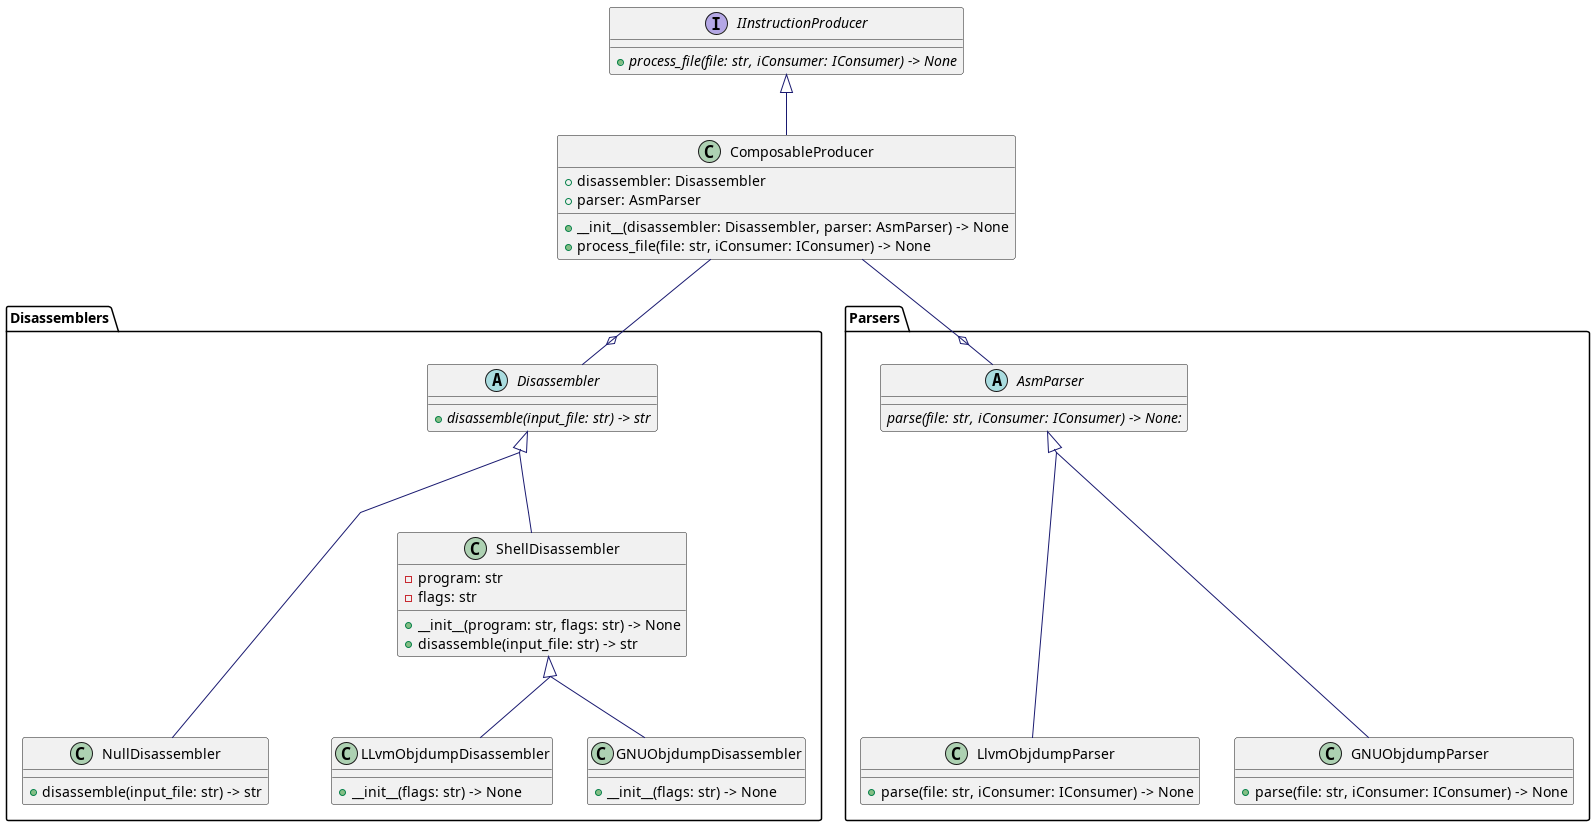

The diagram above was rendered by PlantUML. Its source (embedded in the PNG):
@startuml class_diagram_stringify_asm

skinparam linetype polyline
skinparam classFontName Helvetica
skinparam ClassFontSize 14
skinparam ArrowColor MidnightBlue
skinparam groupInheritance 2


skinparam class {

}

interface IInstructionProducer {
    {abstract} + process_file(file: str, iConsumer: IConsumer) -> None
}


class ComposableProducer {
    + disassembler: Disassembler
    + parser: AsmParser
    + __init__(disassembler: Disassembler, parser: AsmParser) -> None
    + process_file(file: str, iConsumer: IConsumer) -> None
}

package Disassemblers {

    abstract class Disassembler {
        {abstract} + disassemble(input_file: str) -> str
    }
    class ShellDisassembler {
        - program: str
        - flags: str
        + __init__(program: str, flags: str) -> None
        + disassemble(input_file: str) -> str
    }

    class GNUObjdumpDisassembler {
        + __init__(flags: str) -> None

    }

    class LLvmObjdumpDisassembler {
        + __init__(flags: str) -> None
    }

    class NullDisassembler {
        + disassemble(input_file: str) -> str
    }
}




package Parsers{
    abstract class AsmParser {
        {abstract} parse(file: str, iConsumer: IConsumer) -> None:

    }

    class LlvmObjdumpParser {
        + parse(file: str, iConsumer: IConsumer) -> None
    }


    class GNUObjdumpParser {
        + parse(file: str, iConsumer: IConsumer) -> None
    }

}




' Stringify_Asm

' Producer
IInstructionProducer <|-- ComposableProducer

AsmParser <|--- GNUObjdumpParser
AsmParser <|--- LlvmObjdumpParser

Disassembler <|-- ShellDisassembler
ShellDisassembler <|-- GNUObjdumpDisassembler
ShellDisassembler <|-- LLvmObjdumpDisassembler
Disassembler <|--- NullDisassembler

' Hidden arrow to draw the relation Disassembler -> NullDisassembler in the correct level
NullDisassembler -[hidden]> LLvmObjdumpDisassembler: uses


ComposableProducer --o Disassembler
ComposableProducer --o AsmParser



@enduml